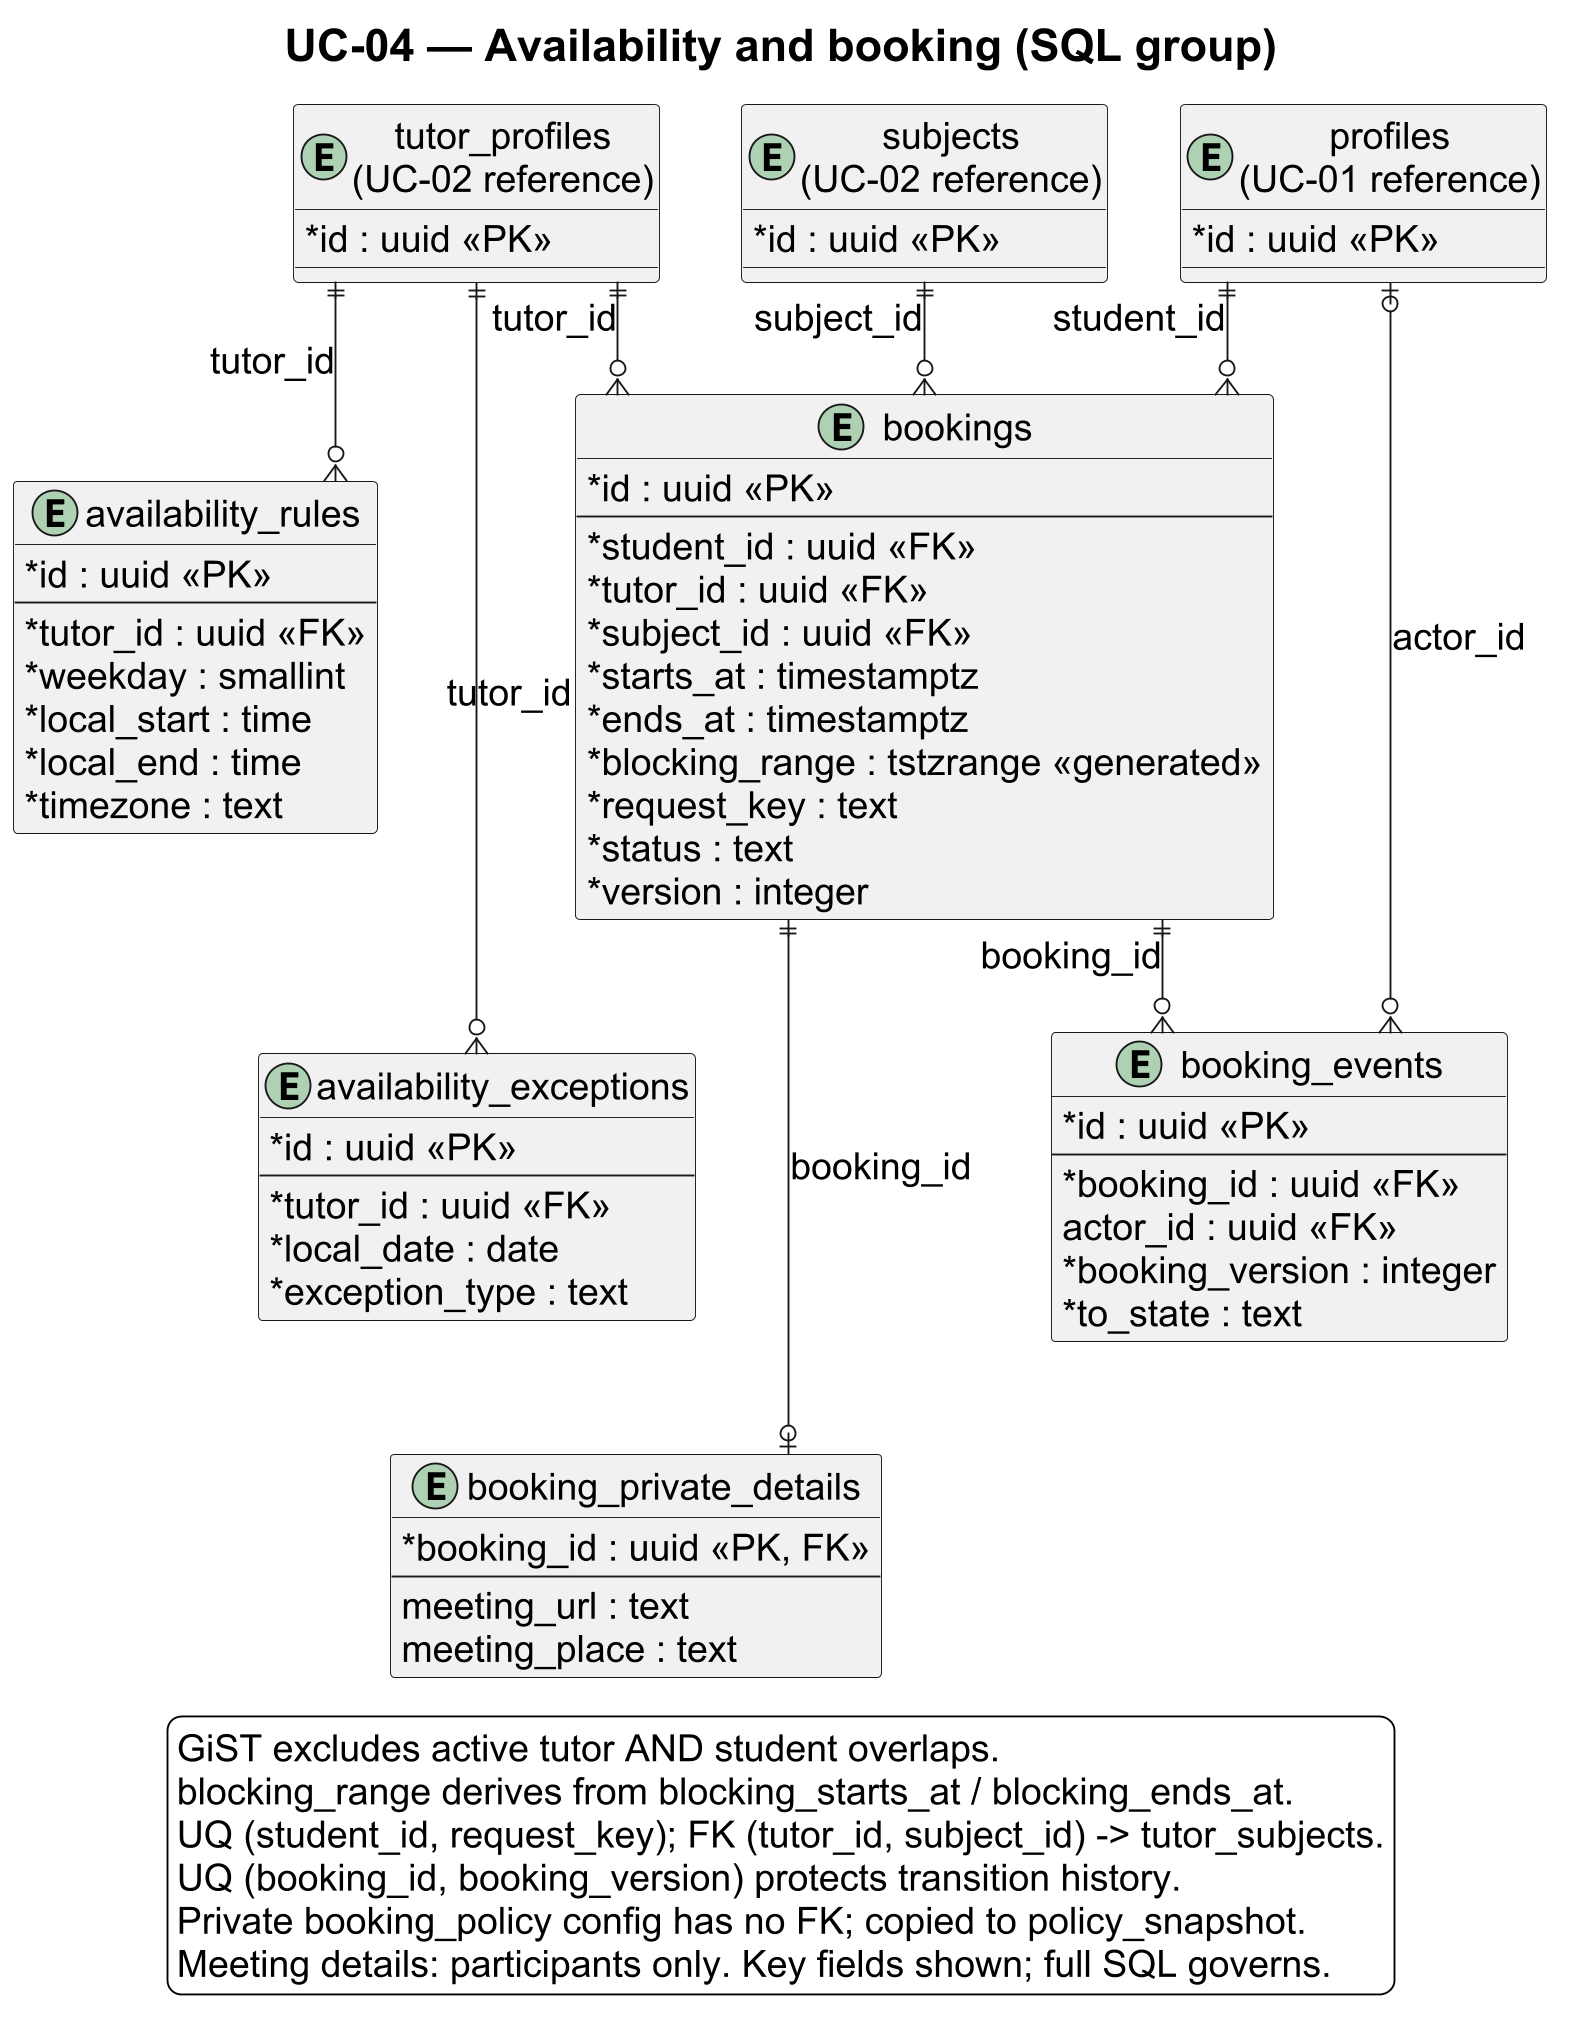

The diagram above was rendered by PlantUML. Its source (embedded in the PNG):
@startuml
title UC-04 — Availability and booking (SQL group)
top to bottom direction
skinparam backgroundColor white
skinparam defaultFontName Arial
skinparam defaultFontSize 20
skinparam legendFontSize 20
skinparam titleFontSize 24
skinparam shadowing false
skinparam dpi 180
skinparam linetype ortho
skinparam classAttributeIconSize 0
skinparam entityBackgroundColor #F4F7FB
entity "tutor_profiles\n(UC-02 reference)" as tutors {
  * id : uuid <<PK>>
}
entity "availability_rules" as rules {
  * id : uuid <<PK>>
  --
  * tutor_id : uuid <<FK>>
  * weekday : smallint
  * local_start : time
  * local_end : time
  * timezone : text
}
entity "availability_exceptions" as exceptions {
  * id : uuid <<PK>>
  --
  * tutor_id : uuid <<FK>>
  * local_date : date
  * exception_type : text
}
entity "profiles\n(UC-01 reference)" as students {
  * id : uuid <<PK>>
}
entity "subjects\n(UC-02 reference)" as subjects {
  * id : uuid <<PK>>
}
entity "bookings" as bookings {
  * id : uuid <<PK>>
  --
  * student_id : uuid <<FK>>
  * tutor_id : uuid <<FK>>
  * subject_id : uuid <<FK>>
  * starts_at : timestamptz
  * ends_at : timestamptz
  * blocking_range : tstzrange <<generated>>
  * request_key : text
  * status : text
  * version : integer
}
entity "booking_private_details" as details {
  * booking_id : uuid <<PK, FK>>
  --
  meeting_url : text
  meeting_place : text
}
entity "booking_events" as events {
  * id : uuid <<PK>>
  --
  * booking_id : uuid <<FK>>
  actor_id : uuid <<FK>>
  * booking_version : integer
  * to_state : text
}
tutors ||--o{ rules : tutor_id
tutors ||--o{ exceptions : tutor_id
tutors ||--o{ bookings : tutor_id
students ||--o{ bookings : student_id
subjects ||--o{ bookings : subject_id
bookings ||--o| details : booking_id
bookings ||--o{ events : booking_id
students |o--o{ events : actor_id
rules -[hidden]down- exceptions
exceptions -[hidden]down- details
legend bottom
  GiST excludes active tutor AND student overlaps.
  blocking_range derives from blocking_starts_at / blocking_ends_at.
  UQ (student_id, request_key); FK (tutor_id, subject_id) -> tutor_subjects.
  UQ (booking_id, booking_version) protects transition history.
  Private booking_policy config has no FK; copied to policy_snapshot.
  Meeting details: participants only. Key fields shown; full SQL governs.
endlegend
@enduml